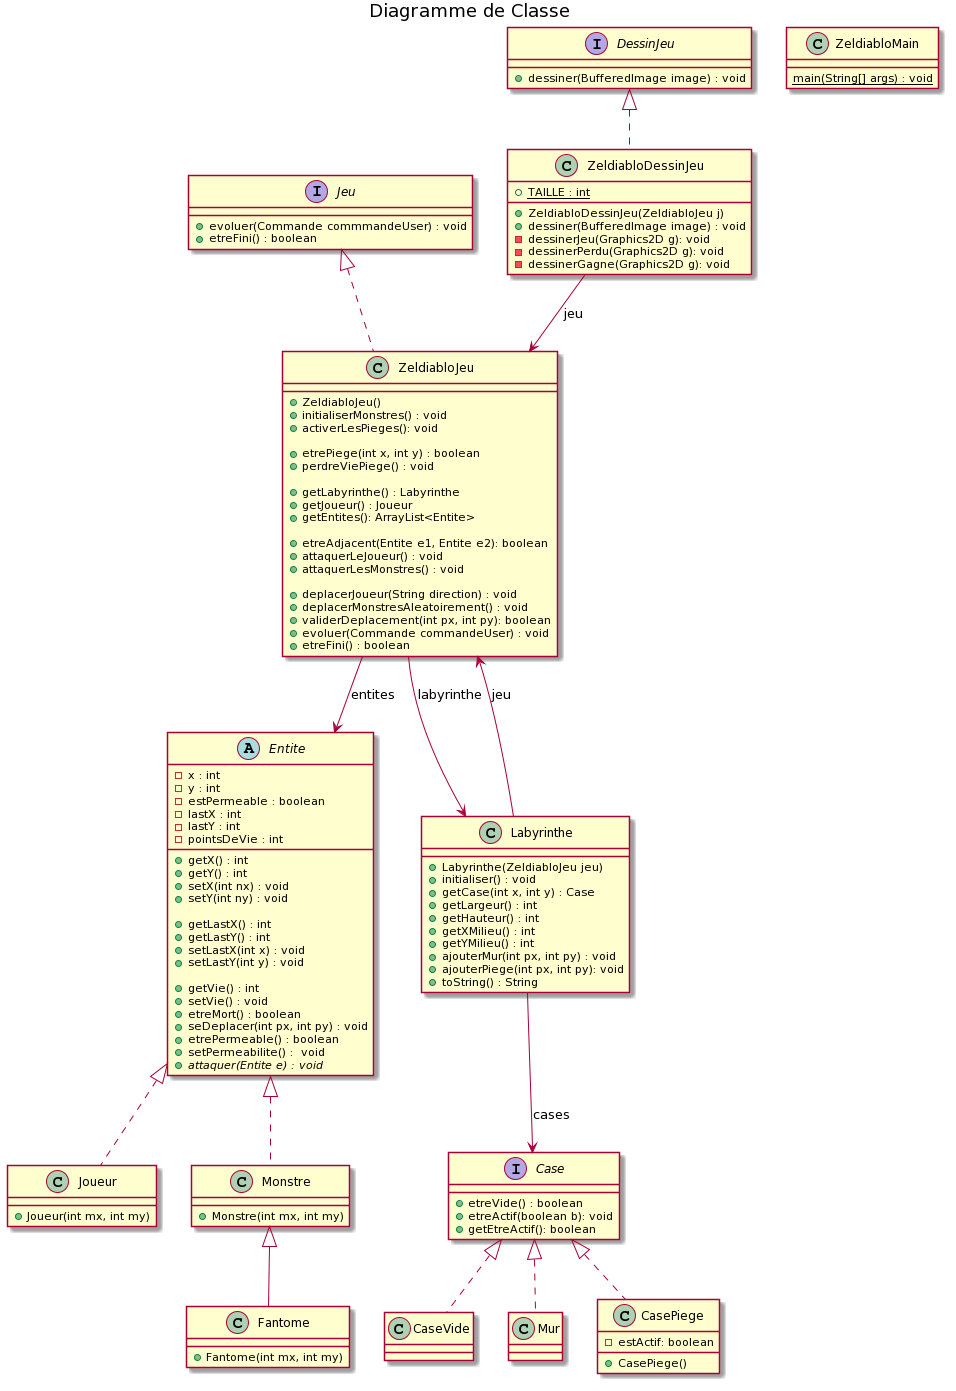

The diagram above was rendered by PlantUML. Its source (embedded in the PNG):
@startuml
title Diagramme de Classe

class ZeldiabloJeu implements Jeu {
+ZeldiabloJeu()
+initialiserMonstres() : void
+activerLesPieges(): void

+etrePiege(int x, int y) : boolean
+perdreViePiege() : void

+getLabyrinthe() : Labyrinthe
+getJoueur() : Joueur
+getEntites(): ArrayList<Entite>

+etreAdjacent(Entite e1, Entite e2): boolean
+attaquerLeJoueur() : void
+attaquerLesMonstres() : void

+deplacerJoueur(String direction) : void
+deplacerMonstresAleatoirement() : void
+validerDeplacement(int px, int py): boolean
+evoluer(Commande commandeUser) : void
+etreFini() : boolean
}

abstract class Entite {
-x : int
-y : int
-estPermeable : boolean
-lastX : int
-lastY : int
-pointsDeVie : int
+getX() : int
+getY() : int
+setX(int nx) : void
+setY(int ny) : void

+getLastX() : int
+getLastY() : int
+setLastX(int x) : void
+setLastY(int y) : void

+getVie() : int
+setVie() : void
+etreMort() : boolean
+seDeplacer(int px, int py) : void
+etrePermeable() : boolean
+setPermeabilite() :  void
{abstract} +attaquer(Entite e) : void
}

class Joueur implements Entite {
+Joueur(int mx, int my)
}

class Monstre implements Entite {
+Monstre(int mx, int my)
}

class Fantome extends Monstre {
+Fantome(int mx, int my)
}

class Labyrinthe {
+Labyrinthe(ZeldiabloJeu jeu)
+initialiser() : void
+getCase(int x, int y) : Case
+getLargeur() : int
+getHauteur() : int
+getXMilieu() : int
+getYMilieu() : int
+ajouterMur(int px, int py) : void
+ajouterPiege(int px, int py): void
+toString() : String
}

interface Case {
+etreVide() : boolean
+etreActif(boolean b): void
+getEtreActif(): boolean
}

class CaseVide implements Case {
}

class Mur implements Case {
}

class CasePiege implements Case {
-estActif: boolean
+CasePiege()
}

class ZeldiabloDessinJeu implements DessinJeu {
{static}+TAILLE : int
+ZeldiabloDessinJeu(ZeldiabloJeu j)
+dessiner(BufferedImage image) : void
-dessinerJeu(Graphics2D g): void
-dessinerPerdu(Graphics2D g): void
-dessinerGagne(Graphics2D g): void
}

interface DessinJeu {
+dessiner(BufferedImage image) : void
}

interface Jeu {
+evoluer(Commande commmandeUser) : void
+etreFini() : boolean
}

class ZeldiabloMain {
{static} main(String[] args) : void
}

ZeldiabloJeu --> Labyrinthe : labyrinthe
ZeldiabloJeu --> Entite : entites
Labyrinthe --> ZeldiabloJeu : jeu
Labyrinthe --> Case : cases
ZeldiabloDessinJeu --> ZeldiabloJeu : jeu
@enduml